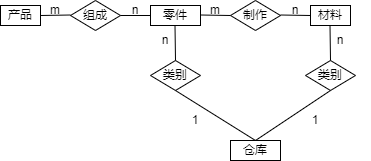

The diagram above was exported from draw.io. Its source (the exported page's mxGraphModel, read from the mxfile embedded in the PNG):
<mxGraphModel dx="782" dy="475" grid="1" gridSize="10" guides="1" tooltips="1" connect="1" arrows="1" fold="1" page="1" pageScale="1" pageWidth="850" pageHeight="1100" math="0" shadow="0" extFonts="Permanent Marker^https://fonts.googleapis.com/css?family=Permanent+Marker">
  <root>
    <mxCell id="0" />
    <mxCell id="1" parent="0" />
    <mxCell id="C-vyLk0tnHw3VtMMgP7b-12" value="" style="edgeStyle=entityRelationEdgeStyle;endArrow=ERzeroToMany;startArrow=ERone;endFill=1;startFill=0;" parent="1" target="C-vyLk0tnHw3VtMMgP7b-17" edge="1">
      <mxGeometry width="100" height="100" relative="1" as="geometry">
        <mxPoint x="700" y="165" as="sourcePoint" />
        <mxPoint x="460" y="205" as="targetPoint" />
      </mxGeometry>
    </mxCell>
    <mxCell id="RCyClRwy7SpU2flZec02-1" value="产品" style="rounded=0;whiteSpace=wrap;html=1;" vertex="1" parent="1">
      <mxGeometry x="210" y="105" width="40" height="20" as="geometry" />
    </mxCell>
    <mxCell id="RCyClRwy7SpU2flZec02-2" value="组成" style="rhombus;whiteSpace=wrap;html=1;" vertex="1" parent="1">
      <mxGeometry x="280" y="100" width="50" height="30" as="geometry" />
    </mxCell>
    <mxCell id="RCyClRwy7SpU2flZec02-3" value="零件" style="rounded=0;whiteSpace=wrap;html=1;" vertex="1" parent="1">
      <mxGeometry x="360" y="105" width="50" height="20" as="geometry" />
    </mxCell>
    <mxCell id="RCyClRwy7SpU2flZec02-6" value="" style="endArrow=none;html=1;rounded=0;exitX=1;exitY=0.5;exitDx=0;exitDy=0;" edge="1" parent="1" source="RCyClRwy7SpU2flZec02-1">
      <mxGeometry width="50" height="50" relative="1" as="geometry">
        <mxPoint x="240" y="114.5" as="sourcePoint" />
        <mxPoint x="280" y="114.5" as="targetPoint" />
      </mxGeometry>
    </mxCell>
    <mxCell id="RCyClRwy7SpU2flZec02-7" value="" style="endArrow=none;html=1;rounded=0;exitX=1;exitY=0.5;exitDx=0;exitDy=0;entryX=0;entryY=0.5;entryDx=0;entryDy=0;" edge="1" parent="1" source="RCyClRwy7SpU2flZec02-2" target="RCyClRwy7SpU2flZec02-3">
      <mxGeometry width="50" height="50" relative="1" as="geometry">
        <mxPoint x="320" y="114.5" as="sourcePoint" />
        <mxPoint x="350" y="114.5" as="targetPoint" />
      </mxGeometry>
    </mxCell>
    <mxCell id="RCyClRwy7SpU2flZec02-8" value="m" style="text;html=1;strokeColor=none;fillColor=none;align=center;verticalAlign=middle;whiteSpace=wrap;rounded=0;" vertex="1" parent="1">
      <mxGeometry x="250" y="100" width="30" height="20" as="geometry" />
    </mxCell>
    <mxCell id="RCyClRwy7SpU2flZec02-9" value="n" style="text;html=1;strokeColor=none;fillColor=none;align=center;verticalAlign=middle;whiteSpace=wrap;rounded=0;" vertex="1" parent="1">
      <mxGeometry x="330" y="100" width="30" height="20" as="geometry" />
    </mxCell>
    <mxCell id="RCyClRwy7SpU2flZec02-10" value="制作" style="rhombus;whiteSpace=wrap;html=1;" vertex="1" parent="1">
      <mxGeometry x="440" y="100" width="50" height="30" as="geometry" />
    </mxCell>
    <mxCell id="RCyClRwy7SpU2flZec02-11" value="材料" style="rounded=0;whiteSpace=wrap;html=1;" vertex="1" parent="1">
      <mxGeometry x="520" y="105" width="40" height="20" as="geometry" />
    </mxCell>
    <mxCell id="RCyClRwy7SpU2flZec02-12" value="" style="endArrow=none;html=1;rounded=0;entryX=0;entryY=0.5;entryDx=0;entryDy=0;" edge="1" parent="1" target="RCyClRwy7SpU2flZec02-10">
      <mxGeometry width="50" height="50" relative="1" as="geometry">
        <mxPoint x="410" y="114.5" as="sourcePoint" />
        <mxPoint x="450" y="114.5" as="targetPoint" />
      </mxGeometry>
    </mxCell>
    <mxCell id="RCyClRwy7SpU2flZec02-13" value="" style="endArrow=none;html=1;rounded=0;entryX=0;entryY=0.5;entryDx=0;entryDy=0;" edge="1" parent="1">
      <mxGeometry width="50" height="50" relative="1" as="geometry">
        <mxPoint x="490" y="114.5" as="sourcePoint" />
        <mxPoint x="520" y="115" as="targetPoint" />
      </mxGeometry>
    </mxCell>
    <mxCell id="RCyClRwy7SpU2flZec02-14" value="m" style="text;html=1;strokeColor=none;fillColor=none;align=center;verticalAlign=middle;whiteSpace=wrap;rounded=0;" vertex="1" parent="1">
      <mxGeometry x="410" y="100" width="30" height="20" as="geometry" />
    </mxCell>
    <mxCell id="RCyClRwy7SpU2flZec02-16" value="n" style="text;html=1;strokeColor=none;fillColor=none;align=center;verticalAlign=middle;whiteSpace=wrap;rounded=0;" vertex="1" parent="1">
      <mxGeometry x="490" y="100" width="30" height="20" as="geometry" />
    </mxCell>
    <mxCell id="RCyClRwy7SpU2flZec02-19" value="仓库" style="rounded=0;whiteSpace=wrap;html=1;" vertex="1" parent="1">
      <mxGeometry x="440" y="240" width="50" height="20" as="geometry" />
    </mxCell>
    <mxCell id="RCyClRwy7SpU2flZec02-20" value="类别" style="rhombus;whiteSpace=wrap;html=1;" vertex="1" parent="1">
      <mxGeometry x="360" y="160" width="50" height="30" as="geometry" />
    </mxCell>
    <mxCell id="RCyClRwy7SpU2flZec02-24" value="类别" style="rhombus;whiteSpace=wrap;html=1;" vertex="1" parent="1">
      <mxGeometry x="515" y="160" width="50" height="30" as="geometry" />
    </mxCell>
    <mxCell id="RCyClRwy7SpU2flZec02-25" value="" style="endArrow=none;html=1;rounded=0;exitX=0.5;exitY=0;exitDx=0;exitDy=0;" edge="1" parent="1" source="RCyClRwy7SpU2flZec02-20">
      <mxGeometry width="50" height="50" relative="1" as="geometry">
        <mxPoint x="384.5" y="165" as="sourcePoint" />
        <mxPoint x="384.5" y="125" as="targetPoint" />
      </mxGeometry>
    </mxCell>
    <mxCell id="RCyClRwy7SpU2flZec02-26" value="" style="endArrow=none;html=1;rounded=0;exitX=0.5;exitY=0;exitDx=0;exitDy=0;" edge="1" parent="1">
      <mxGeometry width="50" height="50" relative="1" as="geometry">
        <mxPoint x="540" y="160" as="sourcePoint" />
        <mxPoint x="539.5" y="125" as="targetPoint" />
      </mxGeometry>
    </mxCell>
    <mxCell id="RCyClRwy7SpU2flZec02-28" value="" style="endArrow=none;html=1;rounded=0;exitX=0.5;exitY=1;exitDx=0;exitDy=0;entryX=0.5;entryY=0;entryDx=0;entryDy=0;" edge="1" parent="1" source="RCyClRwy7SpU2flZec02-20" target="RCyClRwy7SpU2flZec02-19">
      <mxGeometry width="50" height="50" relative="1" as="geometry">
        <mxPoint x="380" y="230" as="sourcePoint" />
        <mxPoint x="430" y="260" as="targetPoint" />
      </mxGeometry>
    </mxCell>
    <mxCell id="RCyClRwy7SpU2flZec02-29" value="" style="endArrow=none;html=1;rounded=0;entryX=0.5;entryY=1;entryDx=0;entryDy=0;exitX=0.5;exitY=0;exitDx=0;exitDy=0;" edge="1" parent="1" source="RCyClRwy7SpU2flZec02-19" target="RCyClRwy7SpU2flZec02-24">
      <mxGeometry width="50" height="50" relative="1" as="geometry">
        <mxPoint x="565" y="290" as="sourcePoint" />
        <mxPoint x="615" y="240" as="targetPoint" />
      </mxGeometry>
    </mxCell>
    <mxCell id="RCyClRwy7SpU2flZec02-30" value="1" style="text;html=1;strokeColor=none;fillColor=none;align=center;verticalAlign=middle;whiteSpace=wrap;rounded=0;" vertex="1" parent="1">
      <mxGeometry x="390" y="210" width="30" height="20" as="geometry" />
    </mxCell>
    <mxCell id="RCyClRwy7SpU2flZec02-31" value="1" style="text;html=1;strokeColor=none;fillColor=none;align=center;verticalAlign=middle;whiteSpace=wrap;rounded=0;" vertex="1" parent="1">
      <mxGeometry x="510" y="210" width="30" height="20" as="geometry" />
    </mxCell>
    <mxCell id="RCyClRwy7SpU2flZec02-32" value="n" style="text;html=1;strokeColor=none;fillColor=none;align=center;verticalAlign=middle;whiteSpace=wrap;rounded=0;" vertex="1" parent="1">
      <mxGeometry x="360" y="130" width="30" height="20" as="geometry" />
    </mxCell>
    <mxCell id="RCyClRwy7SpU2flZec02-33" value="n" style="text;html=1;strokeColor=none;fillColor=none;align=center;verticalAlign=middle;whiteSpace=wrap;rounded=0;" vertex="1" parent="1">
      <mxGeometry x="520" y="125" width="60" height="30" as="geometry" />
    </mxCell>
  </root>
</mxGraphModel>